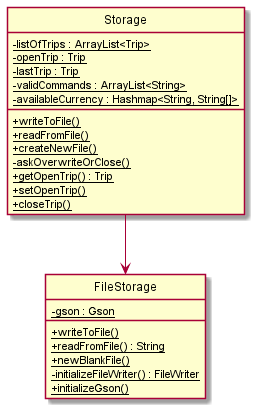

The diagram above was rendered by PlantUML. Its source (embedded in the PNG):
@startuml
'https://plantuml.com/class-diagram

hide circle
skinparam classAttributeIconSize 0

class Storage
class FileStorage

Storage --> FileStorage

class Storage {
    - {static} listOfTrips : ArrayList<Trip>
    - {static} openTrip : Trip
    - {static} lastTrip : Trip
    - {static} validCommands : ArrayList<String>
    - {static} availableCurrency : Hashmap<String, String[]>

    + {static} writeToFile()
    + {static} readFromFile()
    + {static} createNewFile()
    - {static} askOverwriteOrClose()
    + {static} getOpenTrip() : Trip
    + {static} setOpenTrip()
    + {static} closeTrip()
}

class FileStorage {
    - {static} gson : Gson

    + {static} writeToFile()
    + {static} readFromFile() : String
    + {static} newBlankFile()
    - {static} initializeFileWriter() : FileWriter
    + {static} initializeGson()
}

@enduml